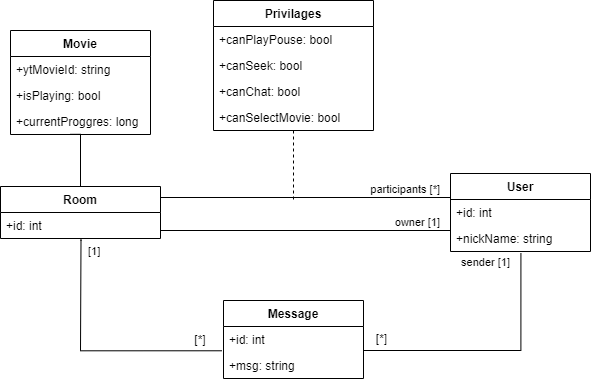

The diagram above was exported from draw.io. Its source (the exported page's mxGraphModel, read from the mxfile embedded in the PNG):
<mxGraphModel dx="1360" dy="802" grid="1" gridSize="10" guides="1" tooltips="1" connect="1" arrows="1" fold="1" page="1" pageScale="1" pageWidth="827" pageHeight="1169" math="0" shadow="0">
  <root>
    <mxCell id="WIyWlLk6GJQsqaUBKTNV-0" />
    <mxCell id="WIyWlLk6GJQsqaUBKTNV-1" parent="WIyWlLk6GJQsqaUBKTNV-0" />
    <mxCell id="Krz6sdjhj4w-sDnndM4k-0" value="Room" style="swimlane;fontStyle=1;align=center;verticalAlign=top;childLayout=stackLayout;horizontal=1;startSize=26;horizontalStack=0;resizeParent=1;resizeParentMax=0;resizeLast=0;collapsible=1;marginBottom=0;" parent="WIyWlLk6GJQsqaUBKTNV-1" vertex="1">
      <mxGeometry x="40" y="216" width="160" height="52" as="geometry" />
    </mxCell>
    <mxCell id="Krz6sdjhj4w-sDnndM4k-1" value="+id: int" style="text;strokeColor=none;fillColor=none;align=left;verticalAlign=top;spacingLeft=4;spacingRight=4;overflow=hidden;rotatable=0;points=[[0,0.5],[1,0.5]];portConstraint=eastwest;" parent="Krz6sdjhj4w-sDnndM4k-0" vertex="1">
      <mxGeometry y="26" width="160" height="26" as="geometry" />
    </mxCell>
    <mxCell id="Krz6sdjhj4w-sDnndM4k-4" value="User" style="swimlane;fontStyle=1;childLayout=stackLayout;horizontal=1;startSize=26;fillColor=none;horizontalStack=0;resizeParent=1;resizeParentMax=0;resizeLast=0;collapsible=1;marginBottom=0;" parent="WIyWlLk6GJQsqaUBKTNV-1" vertex="1">
      <mxGeometry x="490" y="203" width="140" height="78" as="geometry" />
    </mxCell>
    <mxCell id="Krz6sdjhj4w-sDnndM4k-5" value="+id: int" style="text;strokeColor=none;fillColor=none;align=left;verticalAlign=top;spacingLeft=4;spacingRight=4;overflow=hidden;rotatable=0;points=[[0,0.5],[1,0.5]];portConstraint=eastwest;" parent="Krz6sdjhj4w-sDnndM4k-4" vertex="1">
      <mxGeometry y="26" width="140" height="26" as="geometry" />
    </mxCell>
    <mxCell id="Krz6sdjhj4w-sDnndM4k-6" value="+nickName: string" style="text;strokeColor=none;fillColor=none;align=left;verticalAlign=top;spacingLeft=4;spacingRight=4;overflow=hidden;rotatable=0;points=[[0,0.5],[1,0.5]];portConstraint=eastwest;" parent="Krz6sdjhj4w-sDnndM4k-4" vertex="1">
      <mxGeometry y="52" width="140" height="26" as="geometry" />
    </mxCell>
    <mxCell id="Krz6sdjhj4w-sDnndM4k-8" value="Privilages" style="swimlane;fontStyle=1;align=center;verticalAlign=top;childLayout=stackLayout;horizontal=1;startSize=26;horizontalStack=0;resizeParent=1;resizeParentMax=0;resizeLast=0;collapsible=1;marginBottom=0;" parent="WIyWlLk6GJQsqaUBKTNV-1" vertex="1">
      <mxGeometry x="253" y="30" width="160" height="130" as="geometry" />
    </mxCell>
    <mxCell id="Krz6sdjhj4w-sDnndM4k-9" value="+canPlayPouse: bool" style="text;strokeColor=none;fillColor=none;align=left;verticalAlign=top;spacingLeft=4;spacingRight=4;overflow=hidden;rotatable=0;points=[[0,0.5],[1,0.5]];portConstraint=eastwest;" parent="Krz6sdjhj4w-sDnndM4k-8" vertex="1">
      <mxGeometry y="26" width="160" height="26" as="geometry" />
    </mxCell>
    <mxCell id="Krz6sdjhj4w-sDnndM4k-12" value="+canSeek: bool" style="text;strokeColor=none;fillColor=none;align=left;verticalAlign=top;spacingLeft=4;spacingRight=4;overflow=hidden;rotatable=0;points=[[0,0.5],[1,0.5]];portConstraint=eastwest;" parent="Krz6sdjhj4w-sDnndM4k-8" vertex="1">
      <mxGeometry y="52" width="160" height="26" as="geometry" />
    </mxCell>
    <mxCell id="Krz6sdjhj4w-sDnndM4k-13" value="+canChat: bool" style="text;strokeColor=none;fillColor=none;align=left;verticalAlign=top;spacingLeft=4;spacingRight=4;overflow=hidden;rotatable=0;points=[[0,0.5],[1,0.5]];portConstraint=eastwest;" parent="Krz6sdjhj4w-sDnndM4k-8" vertex="1">
      <mxGeometry y="78" width="160" height="26" as="geometry" />
    </mxCell>
    <mxCell id="VUCU7OeHq44pSPjvoKVT-0" value="+canSelectMovie: bool" style="text;strokeColor=none;fillColor=none;align=left;verticalAlign=top;spacingLeft=4;spacingRight=4;overflow=hidden;rotatable=0;points=[[0,0.5],[1,0.5]];portConstraint=eastwest;" vertex="1" parent="Krz6sdjhj4w-sDnndM4k-8">
      <mxGeometry y="104" width="160" height="26" as="geometry" />
    </mxCell>
    <mxCell id="Krz6sdjhj4w-sDnndM4k-14" value="" style="endArrow=none;html=1;edgeStyle=orthogonalEdgeStyle;rounded=0;" parent="WIyWlLk6GJQsqaUBKTNV-1" edge="1">
      <mxGeometry relative="1" as="geometry">
        <mxPoint x="200" y="227" as="sourcePoint" />
        <mxPoint x="490" y="231" as="targetPoint" />
        <Array as="points">
          <mxPoint x="490" y="227" />
        </Array>
      </mxGeometry>
    </mxCell>
    <mxCell id="Krz6sdjhj4w-sDnndM4k-16" value="participants [*]" style="edgeLabel;resizable=0;html=1;align=right;verticalAlign=bottom;" parent="Krz6sdjhj4w-sDnndM4k-14" connectable="0" vertex="1">
      <mxGeometry x="1" relative="1" as="geometry">
        <mxPoint x="-10" y="-4" as="offset" />
      </mxGeometry>
    </mxCell>
    <mxCell id="Krz6sdjhj4w-sDnndM4k-17" value="" style="endArrow=none;html=1;edgeStyle=orthogonalEdgeStyle;rounded=0;" parent="WIyWlLk6GJQsqaUBKTNV-1" edge="1">
      <mxGeometry relative="1" as="geometry">
        <mxPoint x="200" y="260" as="sourcePoint" />
        <mxPoint x="490" y="264" as="targetPoint" />
        <Array as="points">
          <mxPoint x="490" y="260" />
        </Array>
      </mxGeometry>
    </mxCell>
    <mxCell id="Krz6sdjhj4w-sDnndM4k-18" value="owner [1]" style="edgeLabel;resizable=0;html=1;align=right;verticalAlign=bottom;" parent="Krz6sdjhj4w-sDnndM4k-17" connectable="0" vertex="1">
      <mxGeometry x="1" relative="1" as="geometry">
        <mxPoint x="-10" y="-4" as="offset" />
      </mxGeometry>
    </mxCell>
    <mxCell id="Krz6sdjhj4w-sDnndM4k-20" value="" style="endArrow=none;html=1;edgeStyle=orthogonalEdgeStyle;rounded=0;exitX=0.5;exitY=1;exitDx=0;exitDy=0;dashed=1;" parent="WIyWlLk6GJQsqaUBKTNV-1" source="Krz6sdjhj4w-sDnndM4k-8" edge="1">
      <mxGeometry relative="1" as="geometry">
        <mxPoint x="200" y="210" as="sourcePoint" />
        <mxPoint x="333" y="230" as="targetPoint" />
      </mxGeometry>
    </mxCell>
    <mxCell id="Krz6sdjhj4w-sDnndM4k-23" value="Message" style="swimlane;fontStyle=1;childLayout=stackLayout;horizontal=1;startSize=26;fillColor=none;horizontalStack=0;resizeParent=1;resizeParentMax=0;resizeLast=0;collapsible=1;marginBottom=0;" parent="WIyWlLk6GJQsqaUBKTNV-1" vertex="1">
      <mxGeometry x="263" y="330" width="140" height="78" as="geometry" />
    </mxCell>
    <mxCell id="Krz6sdjhj4w-sDnndM4k-24" value="+id: int" style="text;strokeColor=none;fillColor=none;align=left;verticalAlign=top;spacingLeft=4;spacingRight=4;overflow=hidden;rotatable=0;points=[[0,0.5],[1,0.5]];portConstraint=eastwest;" parent="Krz6sdjhj4w-sDnndM4k-23" vertex="1">
      <mxGeometry y="26" width="140" height="26" as="geometry" />
    </mxCell>
    <mxCell id="Krz6sdjhj4w-sDnndM4k-25" value="+msg: string" style="text;strokeColor=none;fillColor=none;align=left;verticalAlign=top;spacingLeft=4;spacingRight=4;overflow=hidden;rotatable=0;points=[[0,0.5],[1,0.5]];portConstraint=eastwest;" parent="Krz6sdjhj4w-sDnndM4k-23" vertex="1">
      <mxGeometry y="52" width="140" height="26" as="geometry" />
    </mxCell>
    <mxCell id="Krz6sdjhj4w-sDnndM4k-35" value="" style="group" parent="WIyWlLk6GJQsqaUBKTNV-1" connectable="0" vertex="1">
      <mxGeometry x="413" y="364" width="147" height="16" as="geometry" />
    </mxCell>
    <mxCell id="Krz6sdjhj4w-sDnndM4k-27" value="" style="endArrow=none;html=1;edgeStyle=orthogonalEdgeStyle;rounded=0;entryX=0.503;entryY=1.062;entryDx=0;entryDy=0;entryPerimeter=0;" parent="Krz6sdjhj4w-sDnndM4k-35" target="Krz6sdjhj4w-sDnndM4k-6" edge="1">
      <mxGeometry relative="1" as="geometry">
        <mxPoint x="-10" y="16" as="sourcePoint" />
        <mxPoint x="150" y="16" as="targetPoint" />
        <Array as="points">
          <mxPoint x="147" y="16" />
        </Array>
      </mxGeometry>
    </mxCell>
    <mxCell id="Krz6sdjhj4w-sDnndM4k-29" value="sender [1]" style="edgeLabel;resizable=0;html=1;align=right;verticalAlign=bottom;" parent="Krz6sdjhj4w-sDnndM4k-27" connectable="0" vertex="1">
      <mxGeometry x="1" relative="1" as="geometry">
        <mxPoint x="-10" y="18" as="offset" />
      </mxGeometry>
    </mxCell>
    <mxCell id="Krz6sdjhj4w-sDnndM4k-34" value="[*]" style="text;html=1;strokeColor=none;fillColor=none;align=center;verticalAlign=middle;whiteSpace=wrap;rounded=0;" parent="Krz6sdjhj4w-sDnndM4k-35" vertex="1">
      <mxGeometry width="17" height="10" as="geometry" />
    </mxCell>
    <mxCell id="Krz6sdjhj4w-sDnndM4k-37" value="" style="group" parent="WIyWlLk6GJQsqaUBKTNV-1" connectable="0" vertex="1">
      <mxGeometry x="170" y="350" width="40" height="20" as="geometry" />
    </mxCell>
    <mxCell id="Krz6sdjhj4w-sDnndM4k-36" value="[*]" style="text;html=1;strokeColor=none;fillColor=none;align=center;verticalAlign=middle;whiteSpace=wrap;rounded=0;" parent="WIyWlLk6GJQsqaUBKTNV-1" vertex="1">
      <mxGeometry x="220" y="360" width="40" height="20" as="geometry" />
    </mxCell>
    <mxCell id="Krz6sdjhj4w-sDnndM4k-31" value="" style="endArrow=none;html=1;edgeStyle=orthogonalEdgeStyle;rounded=0;entryX=-0.012;entryY=-0.066;entryDx=0;entryDy=0;entryPerimeter=0;exitX=0.503;exitY=0.985;exitDx=0;exitDy=0;exitPerimeter=0;" parent="WIyWlLk6GJQsqaUBKTNV-1" source="Krz6sdjhj4w-sDnndM4k-1" target="Krz6sdjhj4w-sDnndM4k-25" edge="1">
      <mxGeometry relative="1" as="geometry">
        <mxPoint x="121.92000000000007" y="322.00200000000007" as="sourcePoint" />
        <mxPoint x="310" y="320" as="targetPoint" />
        <Array as="points">
          <mxPoint x="120" y="270" />
          <mxPoint x="120" y="270" />
          <mxPoint x="120" y="380" />
        </Array>
      </mxGeometry>
    </mxCell>
    <mxCell id="Krz6sdjhj4w-sDnndM4k-32" value="[1]" style="edgeLabel;resizable=0;html=1;align=left;verticalAlign=bottom;" parent="Krz6sdjhj4w-sDnndM4k-31" connectable="0" vertex="1">
      <mxGeometry x="-1" relative="1" as="geometry">
        <mxPoint x="6" y="21" as="offset" />
      </mxGeometry>
    </mxCell>
    <mxCell id="Krz6sdjhj4w-sDnndM4k-42" value="Movie" style="swimlane;fontStyle=1;childLayout=stackLayout;horizontal=1;startSize=26;fillColor=none;horizontalStack=0;resizeParent=1;resizeParentMax=0;resizeLast=0;collapsible=1;marginBottom=0;" parent="WIyWlLk6GJQsqaUBKTNV-1" vertex="1">
      <mxGeometry x="50" y="60" width="140" height="104" as="geometry" />
    </mxCell>
    <mxCell id="Krz6sdjhj4w-sDnndM4k-43" value="+ytMovieId: string" style="text;strokeColor=none;fillColor=none;align=left;verticalAlign=top;spacingLeft=4;spacingRight=4;overflow=hidden;rotatable=0;points=[[0,0.5],[1,0.5]];portConstraint=eastwest;" parent="Krz6sdjhj4w-sDnndM4k-42" vertex="1">
      <mxGeometry y="26" width="140" height="26" as="geometry" />
    </mxCell>
    <mxCell id="Krz6sdjhj4w-sDnndM4k-44" value="+isPlaying: bool" style="text;strokeColor=none;fillColor=none;align=left;verticalAlign=top;spacingLeft=4;spacingRight=4;overflow=hidden;rotatable=0;points=[[0,0.5],[1,0.5]];portConstraint=eastwest;" parent="Krz6sdjhj4w-sDnndM4k-42" vertex="1">
      <mxGeometry y="52" width="140" height="26" as="geometry" />
    </mxCell>
    <mxCell id="Krz6sdjhj4w-sDnndM4k-45" value="+currentProggres: long" style="text;strokeColor=none;fillColor=none;align=left;verticalAlign=top;spacingLeft=4;spacingRight=4;overflow=hidden;rotatable=0;points=[[0,0.5],[1,0.5]];portConstraint=eastwest;" parent="Krz6sdjhj4w-sDnndM4k-42" vertex="1">
      <mxGeometry y="78" width="140" height="26" as="geometry" />
    </mxCell>
    <mxCell id="Krz6sdjhj4w-sDnndM4k-46" value="" style="endArrow=none;html=1;edgeStyle=orthogonalEdgeStyle;rounded=0;exitX=0.427;exitY=0.993;exitDx=0;exitDy=0;exitPerimeter=0;entryX=0.5;entryY=0;entryDx=0;entryDy=0;" parent="WIyWlLk6GJQsqaUBKTNV-1" source="Krz6sdjhj4w-sDnndM4k-45" target="Krz6sdjhj4w-sDnndM4k-0" edge="1">
      <mxGeometry relative="1" as="geometry">
        <mxPoint x="180" y="280" as="sourcePoint" />
        <mxPoint x="120" y="210" as="targetPoint" />
        <Array as="points">
          <mxPoint x="120" y="164" />
        </Array>
      </mxGeometry>
    </mxCell>
  </root>
</mxGraphModel>